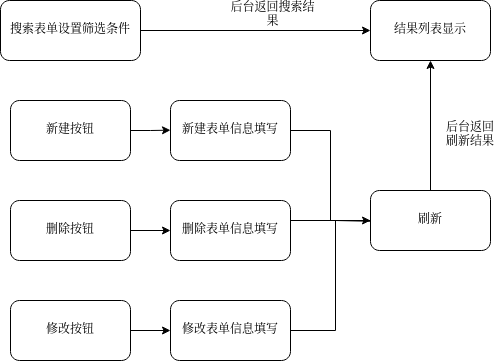

The diagram above was exported from draw.io. Its source (the exported page's mxGraphModel, read from the mxfile embedded in the PNG):
<mxGraphModel dx="1395" dy="662" grid="1" gridSize="10" guides="1" tooltips="1" connect="1" arrows="1" fold="1" page="1" pageScale="1" pageWidth="827" pageHeight="1169" math="0" shadow="0">
  <root>
    <mxCell id="0" />
    <mxCell id="1" parent="0" />
    <mxCell id="aGXl3yIg94HU24jGDgo6-6" style="edgeStyle=orthogonalEdgeStyle;rounded=0;orthogonalLoop=1;jettySize=auto;html=1;exitX=1;exitY=0.5;exitDx=0;exitDy=0;entryX=0;entryY=0.5;entryDx=0;entryDy=0;" edge="1" parent="1" source="aGXl3yIg94HU24jGDgo6-1" target="aGXl3yIg94HU24jGDgo6-5">
      <mxGeometry relative="1" as="geometry" />
    </mxCell>
    <mxCell id="aGXl3yIg94HU24jGDgo6-1" value="搜索表单设置筛选条件" style="rounded=1;whiteSpace=wrap;html=1;" vertex="1" parent="1">
      <mxGeometry x="190" y="100" width="140" height="60" as="geometry" />
    </mxCell>
    <mxCell id="aGXl3yIg94HU24jGDgo6-7" style="edgeStyle=orthogonalEdgeStyle;rounded=0;orthogonalLoop=1;jettySize=auto;html=1;exitX=1;exitY=0.5;exitDx=0;exitDy=0;" edge="1" parent="1" source="aGXl3yIg94HU24jGDgo6-2">
      <mxGeometry relative="1" as="geometry">
        <mxPoint x="360" y="229.66666666666674" as="targetPoint" />
      </mxGeometry>
    </mxCell>
    <mxCell id="aGXl3yIg94HU24jGDgo6-2" value="新建按钮" style="rounded=1;whiteSpace=wrap;html=1;" vertex="1" parent="1">
      <mxGeometry x="200" y="200" width="120" height="60" as="geometry" />
    </mxCell>
    <mxCell id="aGXl3yIg94HU24jGDgo6-11" style="edgeStyle=orthogonalEdgeStyle;rounded=0;orthogonalLoop=1;jettySize=auto;html=1;exitX=1;exitY=0.5;exitDx=0;exitDy=0;entryX=0;entryY=0.5;entryDx=0;entryDy=0;" edge="1" parent="1" source="aGXl3yIg94HU24jGDgo6-3" target="aGXl3yIg94HU24jGDgo6-10">
      <mxGeometry relative="1" as="geometry" />
    </mxCell>
    <mxCell id="aGXl3yIg94HU24jGDgo6-3" value="删除按钮" style="rounded=1;whiteSpace=wrap;html=1;" vertex="1" parent="1">
      <mxGeometry x="200" y="300" width="120" height="60" as="geometry" />
    </mxCell>
    <mxCell id="aGXl3yIg94HU24jGDgo6-12" style="edgeStyle=orthogonalEdgeStyle;rounded=0;orthogonalLoop=1;jettySize=auto;html=1;exitX=1;exitY=0.5;exitDx=0;exitDy=0;entryX=0;entryY=0.5;entryDx=0;entryDy=0;" edge="1" parent="1" source="aGXl3yIg94HU24jGDgo6-4" target="aGXl3yIg94HU24jGDgo6-9">
      <mxGeometry relative="1" as="geometry" />
    </mxCell>
    <mxCell id="aGXl3yIg94HU24jGDgo6-4" value="修改按钮" style="rounded=1;whiteSpace=wrap;html=1;" vertex="1" parent="1">
      <mxGeometry x="200" y="400" width="120" height="60" as="geometry" />
    </mxCell>
    <mxCell id="aGXl3yIg94HU24jGDgo6-5" value="结果列表显示" style="rounded=1;whiteSpace=wrap;html=1;" vertex="1" parent="1">
      <mxGeometry x="560" y="100" width="120" height="60" as="geometry" />
    </mxCell>
    <mxCell id="aGXl3yIg94HU24jGDgo6-14" style="edgeStyle=orthogonalEdgeStyle;rounded=0;orthogonalLoop=1;jettySize=auto;html=1;exitX=1;exitY=0.5;exitDx=0;exitDy=0;entryX=0;entryY=0.5;entryDx=0;entryDy=0;" edge="1" parent="1" source="aGXl3yIg94HU24jGDgo6-8" target="aGXl3yIg94HU24jGDgo6-13">
      <mxGeometry relative="1" as="geometry" />
    </mxCell>
    <mxCell id="aGXl3yIg94HU24jGDgo6-8" value="新建表单信息填写" style="rounded=1;whiteSpace=wrap;html=1;" vertex="1" parent="1">
      <mxGeometry x="360" y="200" width="120" height="60" as="geometry" />
    </mxCell>
    <mxCell id="aGXl3yIg94HU24jGDgo6-17" style="edgeStyle=orthogonalEdgeStyle;rounded=0;orthogonalLoop=1;jettySize=auto;html=1;exitX=1;exitY=0.5;exitDx=0;exitDy=0;entryX=-0.007;entryY=0.606;entryDx=0;entryDy=0;entryPerimeter=0;" edge="1" parent="1" source="aGXl3yIg94HU24jGDgo6-9" target="aGXl3yIg94HU24jGDgo6-13">
      <mxGeometry relative="1" as="geometry">
        <Array as="points">
          <mxPoint x="525" y="430" />
          <mxPoint x="525" y="320" />
          <mxPoint x="569" y="320" />
        </Array>
      </mxGeometry>
    </mxCell>
    <mxCell id="aGXl3yIg94HU24jGDgo6-9" value="修改表单信息填写" style="rounded=1;whiteSpace=wrap;html=1;" vertex="1" parent="1">
      <mxGeometry x="360" y="400" width="120" height="60" as="geometry" />
    </mxCell>
    <mxCell id="aGXl3yIg94HU24jGDgo6-15" style="edgeStyle=orthogonalEdgeStyle;rounded=0;orthogonalLoop=1;jettySize=auto;html=1;exitX=1;exitY=0.5;exitDx=0;exitDy=0;" edge="1" parent="1" source="aGXl3yIg94HU24jGDgo6-10">
      <mxGeometry relative="1" as="geometry">
        <mxPoint x="570" y="319.9999999999999" as="targetPoint" />
        <Array as="points">
          <mxPoint x="480" y="320" />
          <mxPoint x="525" y="320" />
          <mxPoint x="570" y="321" />
        </Array>
      </mxGeometry>
    </mxCell>
    <mxCell id="aGXl3yIg94HU24jGDgo6-10" value="删除表单信息填写" style="rounded=1;whiteSpace=wrap;html=1;" vertex="1" parent="1">
      <mxGeometry x="360" y="300" width="120" height="60" as="geometry" />
    </mxCell>
    <mxCell id="aGXl3yIg94HU24jGDgo6-18" style="edgeStyle=orthogonalEdgeStyle;rounded=0;orthogonalLoop=1;jettySize=auto;html=1;exitX=0.5;exitY=0;exitDx=0;exitDy=0;entryX=0.5;entryY=1;entryDx=0;entryDy=0;" edge="1" parent="1" source="aGXl3yIg94HU24jGDgo6-13" target="aGXl3yIg94HU24jGDgo6-5">
      <mxGeometry relative="1" as="geometry" />
    </mxCell>
    <mxCell id="aGXl3yIg94HU24jGDgo6-13" value="刷新" style="rounded=1;whiteSpace=wrap;html=1;" vertex="1" parent="1">
      <mxGeometry x="560" y="290" width="120" height="60" as="geometry" />
    </mxCell>
    <mxCell id="aGXl3yIg94HU24jGDgo6-19" value="后台返回搜索结果" style="text;html=1;strokeColor=none;fillColor=none;align=center;verticalAlign=middle;whiteSpace=wrap;rounded=0;" vertex="1" parent="1">
      <mxGeometry x="413.5" y="100" width="96.5" height="30" as="geometry" />
    </mxCell>
    <mxCell id="aGXl3yIg94HU24jGDgo6-20" value="后台返回刷新结果" style="text;html=1;strokeColor=none;fillColor=none;align=center;verticalAlign=middle;whiteSpace=wrap;rounded=0;" vertex="1" parent="1">
      <mxGeometry x="630" y="200" width="60" height="70" as="geometry" />
    </mxCell>
  </root>
</mxGraphModel>